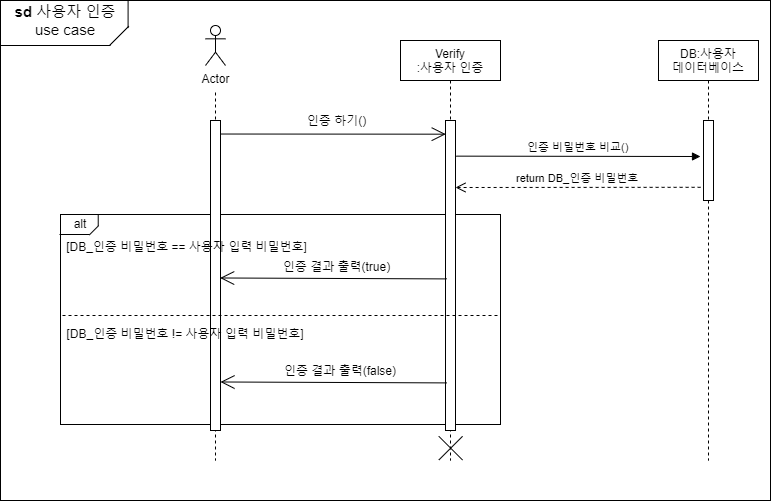

The diagram above was exported from draw.io. Its source (the exported page's mxGraphModel, read from the mxfile embedded in the PNG):
<mxGraphModel dx="2512" dy="831" grid="1" gridSize="10" guides="1" tooltips="1" connect="1" arrows="1" fold="1" page="1" pageScale="1" pageWidth="850" pageHeight="1100" math="0" shadow="0">
  <root>
    <mxCell id="0" />
    <mxCell id="1" parent="0" />
    <mxCell id="Ojs6wfjpHe0id_4d7gqb-9" value="" style="rounded=0;whiteSpace=wrap;html=1;" parent="1" vertex="1">
      <mxGeometry x="-180" y="40" width="770" height="500" as="geometry" />
    </mxCell>
    <mxCell id="p86tXz25YislrhGeNEWm-9" value="" style="rounded=0;whiteSpace=wrap;html=1;" parent="1" vertex="1">
      <mxGeometry x="-120" y="254" width="440" height="210" as="geometry" />
    </mxCell>
    <mxCell id="3nuBFxr9cyL0pnOWT2aG-1" value="Verify&#10;:사용자 인증" style="shape=umlLifeline;perimeter=lifelinePerimeter;container=1;collapsible=0;recursiveResize=0;rounded=0;shadow=0;strokeWidth=1;" parent="1" vertex="1">
      <mxGeometry x="220" y="80" width="100" height="420" as="geometry" />
    </mxCell>
    <mxCell id="3nuBFxr9cyL0pnOWT2aG-2" value="" style="points=[];perimeter=orthogonalPerimeter;rounded=0;shadow=0;strokeWidth=1;" parent="3nuBFxr9cyL0pnOWT2aG-1" vertex="1">
      <mxGeometry x="45" y="80" width="10" height="310" as="geometry" />
    </mxCell>
    <mxCell id="Ojs6wfjpHe0id_4d7gqb-17" value="" style="line;strokeWidth=1;html=1;rotation=-45;" parent="3nuBFxr9cyL0pnOWT2aG-1" vertex="1">
      <mxGeometry x="33.39" y="401.35" width="33.59" height="12.6" as="geometry" />
    </mxCell>
    <mxCell id="3nuBFxr9cyL0pnOWT2aG-5" value="DB:사용자 &#10;데이터베이스" style="shape=umlLifeline;perimeter=lifelinePerimeter;container=1;collapsible=0;recursiveResize=0;rounded=0;shadow=0;strokeWidth=1;" parent="1" vertex="1">
      <mxGeometry x="478" y="80" width="100" height="420" as="geometry" />
    </mxCell>
    <mxCell id="3nuBFxr9cyL0pnOWT2aG-6" value="" style="points=[];perimeter=orthogonalPerimeter;rounded=0;shadow=0;strokeWidth=1;" parent="3nuBFxr9cyL0pnOWT2aG-5" vertex="1">
      <mxGeometry x="45" y="80" width="10" height="80" as="geometry" />
    </mxCell>
    <mxCell id="3nuBFxr9cyL0pnOWT2aG-10" value="return DB_인증 비밀번호" style="verticalAlign=bottom;endArrow=open;dashed=1;endSize=8;shadow=0;strokeWidth=1;exitX=-0.289;exitY=0.835;exitDx=0;exitDy=0;exitPerimeter=0;" parent="1" source="3nuBFxr9cyL0pnOWT2aG-6" edge="1">
      <mxGeometry relative="1" as="geometry">
        <mxPoint x="274.9999999999998" y="227" as="targetPoint" />
        <mxPoint x="450" y="227" as="sourcePoint" />
      </mxGeometry>
    </mxCell>
    <mxCell id="p86tXz25YislrhGeNEWm-6" value="User : 사용자" style="shape=umlLifeline;perimeter=lifelinePerimeter;container=1;collapsible=0;recursiveResize=0;rounded=0;shadow=0;strokeWidth=1;size=40;" parent="1" vertex="1">
      <mxGeometry x="-20" y="80" width="110" height="420" as="geometry" />
    </mxCell>
    <mxCell id="p86tXz25YislrhGeNEWm-7" value="" style="points=[];perimeter=orthogonalPerimeter;rounded=0;shadow=0;strokeWidth=1;" parent="p86tXz25YislrhGeNEWm-6" vertex="1">
      <mxGeometry x="50" y="80" width="10" height="310" as="geometry" />
    </mxCell>
    <mxCell id="PyxDHk4QLO-C45r0tGsu-9" value="" style="rounded=0;whiteSpace=wrap;html=1;strokeColor=none;" parent="p86tXz25YislrhGeNEWm-6" vertex="1">
      <mxGeometry x="-5" y="-9.64" width="120" height="60" as="geometry" />
    </mxCell>
    <mxCell id="p86tXz25YislrhGeNEWm-8" value="인증 비밀번호 비교()" style="verticalAlign=bottom;startArrow=none;endArrow=block;startSize=8;shadow=0;strokeWidth=1;rounded=0;startFill=0;exitX=1.072;exitY=0.144;exitDx=0;exitDy=0;exitPerimeter=0;" parent="1" edge="1">
      <mxGeometry relative="1" as="geometry">
        <mxPoint x="275.72" y="195.64" as="sourcePoint" />
        <mxPoint x="520" y="196" as="targetPoint" />
      </mxGeometry>
    </mxCell>
    <mxCell id="p86tXz25YislrhGeNEWm-13" value="" style="endArrow=none;dashed=1;html=1;rounded=0;edgeStyle=orthogonalEdgeStyle;entryX=1;entryY=0.5;entryDx=0;entryDy=0;exitX=0;exitY=0.5;exitDx=0;exitDy=0;" parent="1" source="p86tXz25YislrhGeNEWm-9" target="p86tXz25YislrhGeNEWm-9" edge="1">
      <mxGeometry width="50" height="50" relative="1" as="geometry">
        <mxPoint x="-130" y="355" as="sourcePoint" />
        <mxPoint x="60" y="334.29" as="targetPoint" />
        <Array as="points">
          <mxPoint x="-120" y="355" />
          <mxPoint x="320" y="355" />
        </Array>
      </mxGeometry>
    </mxCell>
    <mxCell id="p86tXz25YislrhGeNEWm-18" value="[DB_인증 비밀번호 == 사용자 입력 비밀번호]" style="text;html=1;strokeColor=none;fillColor=none;align=center;verticalAlign=middle;whiteSpace=wrap;rounded=0;" parent="1" vertex="1">
      <mxGeometry x="-117" y="276" width="247" height="20" as="geometry" />
    </mxCell>
    <mxCell id="p86tXz25YislrhGeNEWm-19" value="[DB_인증 비밀번호 != 사용자 입력 비밀번호]" style="text;html=1;strokeColor=none;fillColor=none;align=center;verticalAlign=middle;whiteSpace=wrap;rounded=0;" parent="1" vertex="1">
      <mxGeometry x="-116" y="363" width="242" height="20" as="geometry" />
    </mxCell>
    <mxCell id="Ojs6wfjpHe0id_4d7gqb-12" value="" style="line;strokeWidth=1;html=1;" parent="1" vertex="1">
      <mxGeometry x="-180" y="80" width="110" height="10" as="geometry" />
    </mxCell>
    <mxCell id="Ojs6wfjpHe0id_4d7gqb-13" value="" style="line;strokeWidth=1;html=1;rotation=-45;" parent="1" vertex="1">
      <mxGeometry x="-74.95" y="70.36" width="27.18" height="10" as="geometry" />
    </mxCell>
    <mxCell id="Ojs6wfjpHe0id_4d7gqb-15" value="" style="line;strokeWidth=1;html=1;rotation=-90;" parent="1" vertex="1">
      <mxGeometry x="-66" y="49" width="27.18" height="10" as="geometry" />
    </mxCell>
    <mxCell id="Ojs6wfjpHe0id_4d7gqb-16" value="&lt;font style=&quot;font-size: 15px&quot;&gt;&lt;b&gt;sd&lt;/b&gt; 사용자 인증 use case&lt;/font&gt;" style="text;html=1;strokeColor=none;fillColor=none;align=center;verticalAlign=middle;whiteSpace=wrap;rounded=0;" parent="1" vertex="1">
      <mxGeometry x="-170" y="50.36" width="110" height="20" as="geometry" />
    </mxCell>
    <mxCell id="Ojs6wfjpHe0id_4d7gqb-18" value="" style="line;strokeWidth=1;html=1;rotation=-135;" parent="1" vertex="1">
      <mxGeometry x="253.39" y="481.35" width="33.59" height="12.6" as="geometry" />
    </mxCell>
    <mxCell id="p86tXz25YislrhGeNEWm-28" value="alt" style="text;html=1;strokeColor=none;fillColor=none;align=center;verticalAlign=middle;whiteSpace=wrap;rounded=0;" parent="1" vertex="1">
      <mxGeometry x="-120" y="253" width="40" height="20" as="geometry" />
    </mxCell>
    <mxCell id="p86tXz25YislrhGeNEWm-29" value="" style="line;strokeWidth=1;html=1;" parent="1" vertex="1">
      <mxGeometry x="-121" y="269" width="30" height="10" as="geometry" />
    </mxCell>
    <mxCell id="p86tXz25YislrhGeNEWm-31" value="" style="line;strokeWidth=1;html=1;rotation=-45;" parent="1" vertex="1">
      <mxGeometry x="-93.1" y="264.82" width="13.1" height="10" as="geometry" />
    </mxCell>
    <mxCell id="p86tXz25YislrhGeNEWm-32" value="" style="line;strokeWidth=1;html=1;rotation=-90;" parent="1" vertex="1">
      <mxGeometry x="-87.99999999999999" y="254.82" width="11.43" height="10" as="geometry" />
    </mxCell>
    <mxCell id="PyxDHk4QLO-C45r0tGsu-1" value="Actor" style="shape=umlActor;verticalLabelPosition=bottom;verticalAlign=top;html=1;outlineConnect=0;" parent="1" vertex="1">
      <mxGeometry x="25" y="65" width="20" height="40" as="geometry" />
    </mxCell>
    <mxCell id="DNioUx8_xbfIjxHfUOI6-1" value="" style="endArrow=open;endFill=1;endSize=12;html=1;rounded=0;exitX=0.897;exitY=0.071;exitDx=0;exitDy=0;exitPerimeter=0;entryX=0.024;entryY=0.364;entryDx=0;entryDy=0;entryPerimeter=0;" parent="1" edge="1">
      <mxGeometry width="160" relative="1" as="geometry">
        <mxPoint x="40" y="173.51999999999995" as="sourcePoint" />
        <mxPoint x="265.24" y="173.68000000000004" as="targetPoint" />
      </mxGeometry>
    </mxCell>
    <mxCell id="DNioUx8_xbfIjxHfUOI6-2" value="인증 하기()" style="text;html=1;strokeColor=none;fillColor=none;align=center;verticalAlign=middle;whiteSpace=wrap;rounded=0;" parent="1" vertex="1">
      <mxGeometry x="100" y="149.99999999999997" width="113.15" height="20" as="geometry" />
    </mxCell>
    <mxCell id="FpyEYLTXruFYOZy0Q5mp-1" value="" style="endArrow=open;endFill=1;endSize=12;html=1;rounded=0;exitX=0.113;exitY=0.511;exitDx=0;exitDy=0;exitPerimeter=0;entryX=0.967;entryY=0.508;entryDx=0;entryDy=0;entryPerimeter=0;" parent="1" source="3nuBFxr9cyL0pnOWT2aG-2" target="p86tXz25YislrhGeNEWm-7" edge="1">
      <mxGeometry width="160" relative="1" as="geometry">
        <mxPoint x="40" y="319.52" as="sourcePoint" />
        <mxPoint x="265.2399999999998" y="319.68000000000006" as="targetPoint" />
      </mxGeometry>
    </mxCell>
    <mxCell id="FpyEYLTXruFYOZy0Q5mp-2" value="인증 결과 출력(true)" style="text;html=1;strokeColor=none;fillColor=none;align=center;verticalAlign=middle;whiteSpace=wrap;rounded=0;" parent="1" vertex="1">
      <mxGeometry x="100" y="296" width="113.15" height="20" as="geometry" />
    </mxCell>
    <mxCell id="FpyEYLTXruFYOZy0Q5mp-3" value="" style="endArrow=open;endFill=1;endSize=12;html=1;rounded=0;exitX=0.113;exitY=0.511;exitDx=0;exitDy=0;exitPerimeter=0;entryX=0.967;entryY=0.508;entryDx=0;entryDy=0;entryPerimeter=0;" parent="1" edge="1">
      <mxGeometry width="160" relative="1" as="geometry">
        <mxPoint x="266.4600000000001" y="422.41" as="sourcePoint" />
        <mxPoint x="40.00000000000007" y="421.48" as="targetPoint" />
      </mxGeometry>
    </mxCell>
    <mxCell id="FpyEYLTXruFYOZy0Q5mp-4" value="인증 결과 출력(false)" style="text;html=1;strokeColor=none;fillColor=none;align=center;verticalAlign=middle;whiteSpace=wrap;rounded=0;" parent="1" vertex="1">
      <mxGeometry x="90" y="400" width="139.67" height="20" as="geometry" />
    </mxCell>
  </root>
</mxGraphModel>